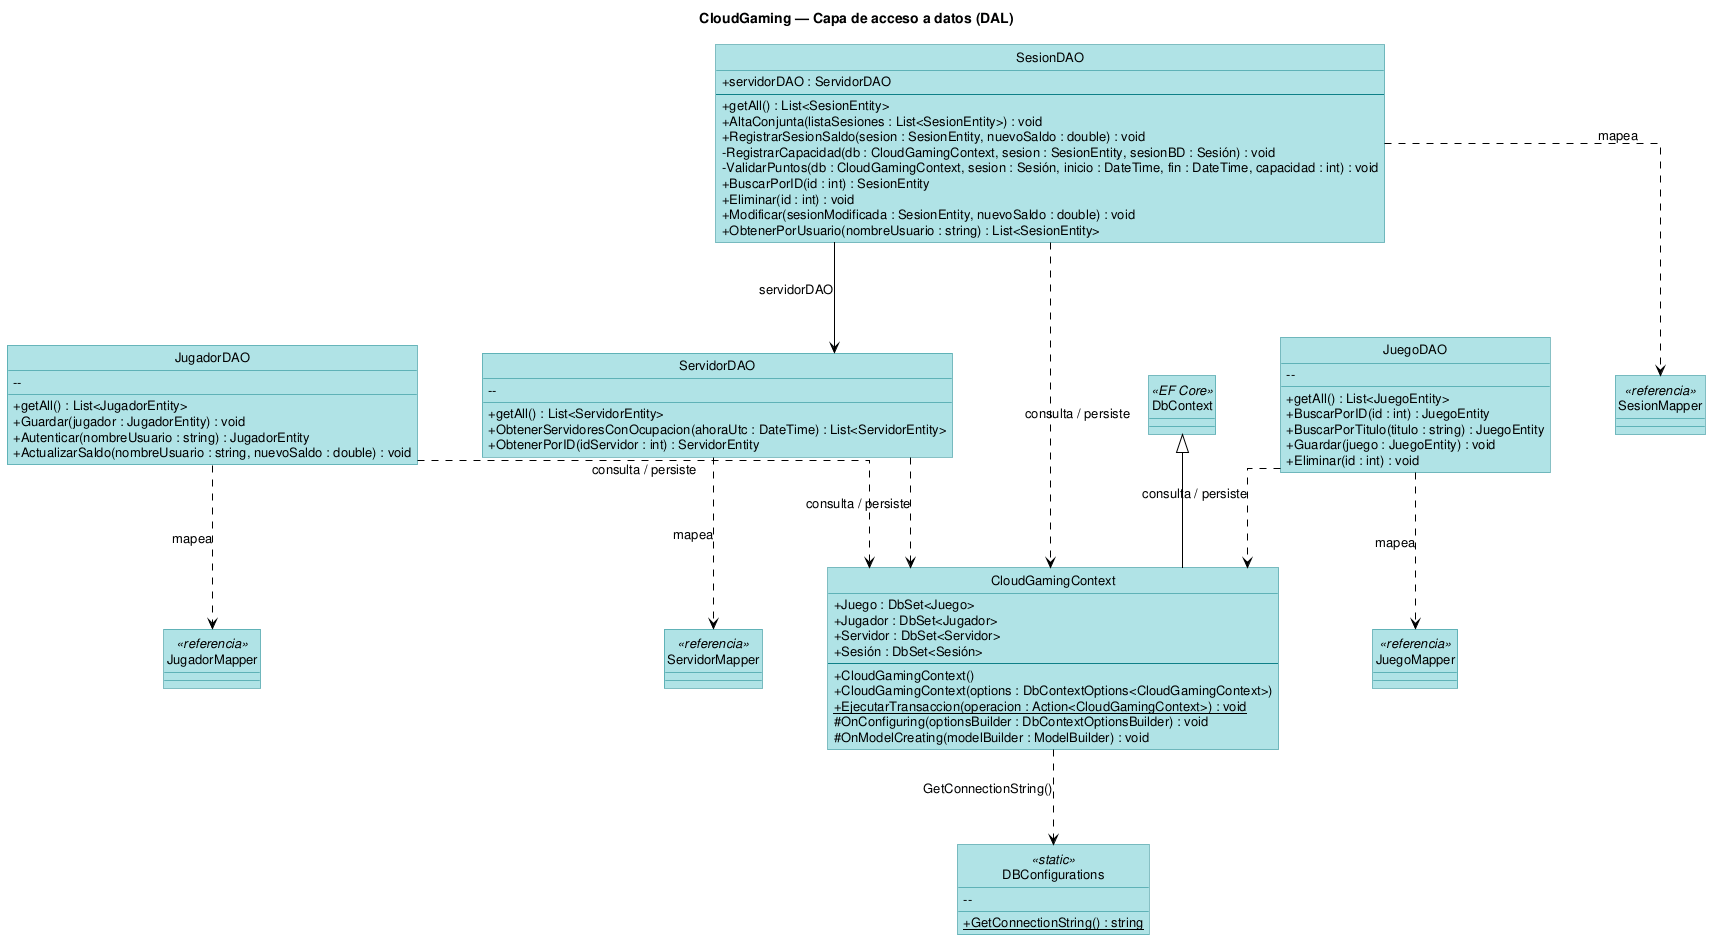

The diagram above was rendered by PlantUML. Its source (embedded in the PNG):
@startuml 04_acceso_datos
title CloudGaming — Capa de acceso a datos (DAL)
skinparam backgroundColor white
skinparam shadowing false
skinparam classAttributeIconSize 0
skinparam classBackgroundColor #B0E3E6
skinparam classBorderColor #0E8088
skinparam ArrowColor #000000
skinparam defaultFontName Arial
skinparam defaultFontSize 13
hide circle
skinparam classFontStyle bold
skinparam classAttributeFontStyle plain
skinparam roundcorner 0
skinparam linetype ortho
skinparam nodesep 65
skinparam ranksep 95
class JuegoDAO {

  --
  + getAll() : List<JuegoEntity>
  + BuscarPorID(id : int) : JuegoEntity
  + BuscarPorTitulo(titulo : string) : JuegoEntity
  + Guardar(juego : JuegoEntity) : void
  + Eliminar(id : int) : void
}
class JugadorDAO {

  --
  + getAll() : List<JugadorEntity>
  + Guardar(jugador : JugadorEntity) : void
  + Autenticar(nombreUsuario : string) : JugadorEntity
  + ActualizarSaldo(nombreUsuario : string, nuevoSaldo : double) : void
}
class ServidorDAO {

  --
  + getAll() : List<ServidorEntity>
  + ObtenerServidoresConOcupacion(ahoraUtc : DateTime) : List<ServidorEntity>
  + ObtenerPorID(idServidor : int) : ServidorEntity
}
class SesionDAO {
  + servidorDAO : ServidorDAO
  --
  + getAll() : List<SesionEntity>
  + AltaConjunta(listaSesiones : List<SesionEntity>) : void
  + RegistrarSesionSaldo(sesion : SesionEntity, nuevoSaldo : double) : void
  - RegistrarCapacidad(db : CloudGamingContext, sesion : SesionEntity, sesionBD : Sesión) : void
  - ValidarPuntos(db : CloudGamingContext, sesion : Sesión, inicio : DateTime, fin : DateTime, capacidad : int) : void
  + BuscarPorID(id : int) : SesionEntity
  + Eliminar(id : int) : void
  + Modificar(sesionModificada : SesionEntity, nuevoSaldo : double) : void
  + ObtenerPorUsuario(nombreUsuario : string) : List<SesionEntity>
}
class DBConfigurations <<static>> {

  --
  + {static} GetConnectionString() : string
}
class CloudGamingContext {
  + Juego : DbSet<Juego>
  + Jugador : DbSet<Jugador>
  + Servidor : DbSet<Servidor>
  + Sesión : DbSet<Sesión>
  --
  + CloudGamingContext()
  + CloudGamingContext(options : DbContextOptions<CloudGamingContext>)
  + {static} EjecutarTransaccion(operacion : Action<CloudGamingContext>) : void
  # OnConfiguring(optionsBuilder : DbContextOptionsBuilder) : void
  # OnModelCreating(modelBuilder : ModelBuilder) : void
}
class DbContext <<EF Core>>
DbContext <|-- CloudGamingContext
CloudGamingContext ..> DBConfigurations : GetConnectionString()
SesionDAO --> ServidorDAO : servidorDAO
JuegoDAO ..> CloudGamingContext : consulta / persiste
class JuegoMapper <<referencia>> {
}
JuegoDAO ..> JuegoMapper : mapea
JugadorDAO ..> CloudGamingContext : consulta / persiste
class JugadorMapper <<referencia>> {
}
JugadorDAO ..> JugadorMapper : mapea
ServidorDAO ..> CloudGamingContext : consulta / persiste
class ServidorMapper <<referencia>> {
}
ServidorDAO ..> ServidorMapper : mapea
SesionDAO ..> CloudGamingContext : consulta / persiste
class SesionMapper <<referencia>> {
}
SesionDAO ..> SesionMapper : mapea

@enduml